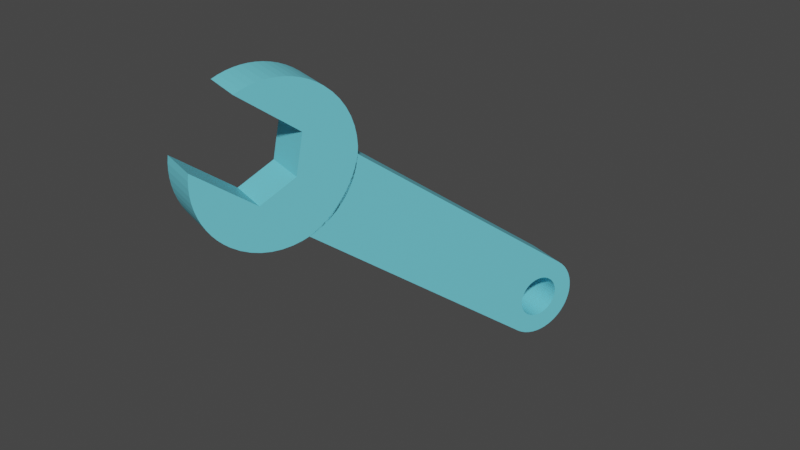 # Source: wrench.blend  (saved by Blender 2.93.20; exported with 4.5.12 LTS)
import bpy
from mathutils import Matrix  # noqa: F401  (used for matrix-valued properties, if any)

bpy.ops.wm.read_factory_settings(use_empty=True)
scene = bpy.context.scene
scene.name = 'Scene'

# ---- collections
col_collection = bpy.data.collections.new('Collection'); scene.collection.children.link(col_collection)

# ---- materials (node trees are filled in below, after node groups)
mat_svgmat = bpy.data.materials.new('SVGMat')
mat_svgmat.use_transparent_shadow = False
mat_svgmat.diffuse_color = (0.3844, 0.3844, 0.3844, 1.0)
mat_svgmat.roughness = 0.1239
mat_svgmat.metallic = 1.0
mat_material = bpy.data.materials.new('Material')
mat_material.use_transparent_shadow = False

# ---- material node trees
mat_svgmat.use_nodes = True; mat_svgmat.node_tree.nodes.clear()
_N = mat_svgmat.node_tree.nodes; _L = mat_svgmat.node_tree.links
n0 = _N.new('ShaderNodeBsdfPrincipled'); n0.name = 'Principled BSDF'; n0.location = (10, 300)
n0.distribution = 'GGX'
n0.subsurface_method = 'BURLEY'
n0.inputs[0].default_value = (0.1638, 0.6681, 0.8, 1.0)
n0.inputs[3].default_value = 1.45
n0.inputs[27].default_value = (0.0, 0.0, 0.0, 1.0)
n0.inputs[28].default_value = 1.0
n1 = _N.new('ShaderNodeOutputMaterial'); n1.name = 'Material Output'; n1.location = (300, 300)
_L.new(n0.outputs[0], n1.inputs[0])
n1.is_active_output = True
mat_material.use_nodes = True; mat_material.node_tree.nodes.clear()
_N = mat_material.node_tree.nodes; _L = mat_material.node_tree.links
n0 = _N.new('ShaderNodeBsdfPrincipled'); n0.name = 'Principled BSDF'; n0.location = (10, 300)
n0.distribution = 'GGX'
n0.subsurface_method = 'BURLEY'
n0.inputs[3].default_value = 1.45
n0.inputs[27].default_value = (0.0, 0.0, 0.0, 1.0)
n0.inputs[28].default_value = 1.0
n1 = _N.new('ShaderNodeOutputMaterial'); n1.name = 'Material Output'; n1.location = (300, 300)
_L.new(n0.outputs[0], n1.inputs[0])
n1.is_active_output = True

# ---- world
world_world = bpy.data.worlds.new('World'); scene.world = world_world
world_world.use_nodes = True; world_world.node_tree.nodes.clear()
_N = world_world.node_tree.nodes; _L = world_world.node_tree.links
n0 = _N.new('ShaderNodeOutputWorld'); n0.name = 'World Output'; n0.location = (300, 300)
n1 = _N.new('ShaderNodeBackground'); n1.name = 'Background'; n1.location = (10, 300)
n1.inputs[0].default_value = (0.05088, 0.05088, 0.05088, 1.0)
_L.new(n1.outputs[0], n0.inputs[0])
n0.is_active_output = True
world_world.color = (0.05088, 0.05088, 0.05088)
world_world.use_sun_shadow = False
world_world.sun_shadow_jitter_overblur = 0.0

# ---- meshes
me_curve_001 = bpy.data.meshes.new('Curve.001')
me_curve_001.from_pydata([(0.01795, 0.03591, 0.005), (0.01779, 0.03347, 0.005), (0.01731, 0.03113, 0.005), (0.01654, 0.02891, 0.005), (0.0155, 0.02683, 0.005), (0.01421, 0.02492, 0.005), (0.01269, 0.0232, 0.005), (0.01096, 0.02168, 0.005), (0.009053, 0.02039, 0.005), (0.006977, 0.01935, 0.005), (0.004758, 0.01858, 0.005), (0.002417, 0.0181, 0.005), (-2.348e-05, 0.01793, 0.005), (-0.002458, 0.0181, 0.005), (-0.004793, 0.01858, 0.005), (-0.007007, 0.01935, 0.005), (-0.00908, 0.02039, 0.005), (-0.01099, 0.02168, 0.005), (-0.01271, 0.0232, 0.005), (-0.01423, 0.02492, 0.005), (-0.01552, 0.02683, 0.005), (-0.01656, 0.02891, 0.005), (-0.01733, 0.03113, 0.005), (-0.01781, 0.03347, 0.005), (-0.01797, 0.03591, 0.005), (-0.01789, 0.03762, 0.005), (-0.01766, 0.03929, 0.005), (-0.01727, 0.04091, 0.005), (-0.01674, 0.04246, 0.005), (-0.01608, 0.04395, 0.005), (-0.01529, 0.04536, 0.005), (-0.01438, 0.04669, 0.005), (-0.01336, 0.04793, 0.005), (-0.01223, 0.04907, 0.005), (-0.01101, 0.05011, 0.005), (-0.009693, 0.05104, 0.005), (-0.008293, 0.05185, 0.005), (-0.008293, 0.05151, 0.005), (-0.008293, 0.05059, 0.005), (-0.008293, 0.04918, 0.005), (-0.008293, 0.04742, 0.005), (-0.008293, 0.04543, 0.005), (-0.008293, 0.04332, 0.005), (-0.008293, 0.0412, 0.005), (-0.008293, 0.03921, 0.005), (-0.008293, 0.03745, 0.005), (-0.008293, 0.03604, 0.005), (-0.008293, 0.03512, 0.005), (-0.008293, 0.03478, 0.005), (-2.348e-05, 0.03074, 0.005), (0.008274, 0.03478, 0.005), (0.008274, 0.05185, 0.005), (0.009674, 0.05104, 0.005), (0.01099, 0.05011, 0.005), (0.01222, 0.04907, 0.005), (0.01334, 0.04793, 0.005), (0.01436, 0.04669, 0.005), (0.01527, 0.04536, 0.005), (0.01606, 0.04395, 0.005), (0.01672, 0.04246, 0.005), (0.01725, 0.04091, 0.005), (0.01764, 0.03929, 0.005), (0.01787, 0.03762, 0.005), (0.01795, 0.03591, -0.005), (0.01779, 0.03347, -0.005), (0.01731, 0.03113, -0.005), (0.01654, 0.02891, -0.005), (0.0155, 0.02683, -0.005), (0.01421, 0.02492, -0.005), (0.01269, 0.0232, -0.005), (0.01096, 0.02168, -0.005), (0.009053, 0.02039, -0.005), (0.006977, 0.01935, -0.005), (0.004758, 0.01858, -0.005), (0.002417, 0.0181, -0.005), (-2.348e-05, 0.01793, -0.005), (-0.002458, 0.0181, -0.005), (-0.004793, 0.01858, -0.005), (-0.007007, 0.01935, -0.005), (-0.00908, 0.02039, -0.005), (-0.01099, 0.02168, -0.005), (-0.01271, 0.0232, -0.005), (-0.01423, 0.02492, -0.005), (-0.01552, 0.02683, -0.005), (-0.01656, 0.02891, -0.005), (-0.01733, 0.03113, -0.005), (-0.01781, 0.03347, -0.005), (-0.01797, 0.03591, -0.005), (-0.01789, 0.03762, -0.005), (-0.01766, 0.03929, -0.005), (-0.01727, 0.04091, -0.005), (-0.01674, 0.04246, -0.005), (-0.01608, 0.04395, -0.005), (-0.01529, 0.04536, -0.005), (-0.01438, 0.04669, -0.005), (-0.01336, 0.04793, -0.005), (-0.01223, 0.04907, -0.005), (-0.01101, 0.05011, -0.005), (-0.009693, 0.05104, -0.005), (-0.008293, 0.05185, -0.005), (-0.008293, 0.05151, -0.005), (-0.008293, 0.05059, -0.005), (-0.008293, 0.04918, -0.005), (-0.008293, 0.04742, -0.005), (-0.008293, 0.04543, -0.005), (-0.008293, 0.04332, -0.005), (-0.008293, 0.0412, -0.005), (-0.008293, 0.03921, -0.005), (-0.008293, 0.03745, -0.005), (-0.008293, 0.03604, -0.005), (-0.008293, 0.03512, -0.005), (-0.008293, 0.03478, -0.005), (-2.348e-05, 0.03074, -0.005), (0.008274, 0.03478, -0.005), (0.008274, 0.05185, -0.005), (0.009674, 0.05104, -0.005), (0.01099, 0.05011, -0.005), (0.01222, 0.04907, -0.005), (0.01334, 0.04793, -0.005), (0.01436, 0.04669, -0.005), (0.01527, 0.04536, -0.005), (0.01606, 0.04395, -0.005), (0.01672, 0.04246, -0.005), (0.01725, 0.04091, -0.005), (0.01764, 0.03929, -0.005), (0.01787, 0.03762, -0.005), (4.738e-06, 0.01854, 0.005), (-0.0008519, 0.01855, 0.005), (-0.0017, 0.0186, 0.005), (-0.002538, 0.01868, 0.005), (-0.003367, 0.01879, 0.005), (-0.004186, 0.01894, 0.005), (-0.004994, 0.01911, 0.005), (-0.005791, 0.01931, 0.005), (-0.006576, 0.01954, 0.005), (-0.00735, 0.0198, 0.005), (-0.00811, 0.02009, 0.005), (-0.008857, 0.0204, 0.005), (-0.009591, 0.02074, 0.005), (-0.009591, 0.0194, 0.005), (-0.009591, 0.01568, 0.005), (-0.009591, 0.01008, 0.005), (-0.009591, 0.003049, 0.005), (-0.009591, -0.004927, 0.005), (-0.009591, -0.01338, 0.005), (-0.009591, -0.02183, 0.005), (-0.009591, -0.0298, 0.005), (-0.009591, -0.03683, 0.005), (-0.009591, -0.04244, 0.005), (-0.009591, -0.04615, 0.005), (-0.009591, -0.04749, 0.005), (-0.009504, -0.04879, 0.005), (-0.009249, -0.05004, 0.005), (-0.008838, -0.05123, 0.005), (-0.008282, -0.05234, 0.005), (-0.007594, -0.05336, 0.005), (-0.006783, -0.05428, 0.005), (-0.005862, -0.05509, 0.005), (-0.004841, -0.05578, 0.005), (-0.003733, -0.05633, 0.005), (-0.002548, -0.05674, 0.005), (-0.001299, -0.057, 0.005), (4.742e-06, -0.05708, 0.005), (0.001308, -0.057, 0.005), (0.002558, -0.05674, 0.005), (0.003742, -0.05633, 0.005), (0.004851, -0.05578, 0.005), (0.005871, -0.05509, 0.005), (0.006792, -0.05428, 0.005), (0.007603, -0.05336, 0.005), (0.008292, -0.05234, 0.005), (0.008847, -0.05123, 0.005), (0.009258, -0.05004, 0.005), (0.009513, -0.04879, 0.005), (0.0096, -0.04749, 0.005), (0.0096, -0.04615, 0.005), (0.0096, -0.04244, 0.005), (0.0096, -0.03683, 0.005), (0.0096, -0.0298, 0.005), (0.0096, -0.02183, 0.005), (0.0096, -0.01338, 0.005), (0.0096, -0.004927, 0.005), (0.0096, 0.003049, 0.005), (0.0096, 0.01008, 0.005), (0.0096, 0.01568, 0.005), (0.0096, 0.0194, 0.005), (0.0096, 0.02074, 0.005), (0.008867, 0.0204, 0.005), (0.008119, 0.02009, 0.005), (0.007359, 0.0198, 0.005), (0.006586, 0.01954, 0.005), (0.005801, 0.01931, 0.005), (0.005004, 0.01911, 0.005), (0.004196, 0.01894, 0.005), (0.003377, 0.01879, 0.005), (0.002548, 0.01868, 0.005), (0.001709, 0.0186, 0.005), (0.0008613, 0.01855, 0.005), (4.742e-06, -0.05248, 0.005), (-0.0006746, -0.05244, 0.005), (-0.001326, -0.05231, 0.005), (-0.001943, -0.05209, 0.005), (-0.00252, -0.0518, 0.005), (-0.003051, -0.05145, 0.005), (-0.00353, -0.05102, 0.005), (-0.003952, -0.05055, 0.005), (-0.00431, -0.05001, 0.005), (-0.004599, -0.04944, 0.005), (-0.004813, -0.04882, 0.005), (-0.004945, -0.04817, 0.005), (-0.004991, -0.04749, 0.005), (-0.004945, -0.04681, 0.005), (-0.004813, -0.04616, 0.005), (-0.004599, -0.04554, 0.005), (-0.00431, -0.04497, 0.005), (-0.003952, -0.04444, 0.005), (-0.00353, -0.04396, 0.005), (-0.003051, -0.04353, 0.005), (-0.00252, -0.04318, 0.005), (-0.001943, -0.04289, 0.005), (-0.001326, -0.04267, 0.005), (-0.0006746, -0.04254, 0.005), (4.742e-06, -0.0425, 0.005), (0.000684, -0.04254, 0.005), (0.001335, -0.04267, 0.005), (0.001952, -0.04289, 0.005), (0.002529, -0.04318, 0.005), (0.00306, -0.04353, 0.005), (0.00354, -0.04396, 0.005), (0.003961, -0.04444, 0.005), (0.00432, -0.04497, 0.005), (0.004609, -0.04554, 0.005), (0.004822, -0.04616, 0.005), (0.004955, -0.04681, 0.005), (0.005, -0.04749, 0.005), (0.004948, -0.04817, 0.005), (0.00481, -0.04882, 0.005), (0.004593, -0.04944, 0.005), (0.004301, -0.05001, 0.005), (0.003941, -0.05055, 0.005), (0.003518, -0.05102, 0.005), (0.00304, -0.05145, 0.005), (0.00251, -0.0518, 0.005), (0.001936, -0.05209, 0.005), (0.001323, -0.05231, 0.005), (0.0006776, -0.05244, 0.005), (4.738e-06, 0.01854, -0.005), (-0.0008519, 0.01855, -0.005), (-0.0017, 0.0186, -0.005), (-0.002538, 0.01868, -0.005), (-0.003367, 0.01879, -0.005), (-0.004186, 0.01894, -0.005), (-0.004994, 0.01911, -0.005), (-0.005791, 0.01931, -0.005), (-0.006576, 0.01954, -0.005), (-0.00735, 0.0198, -0.005), (-0.00811, 0.02009, -0.005), (-0.008857, 0.0204, -0.005), (-0.009591, 0.02074, -0.005), (-0.009591, 0.0194, -0.005), (-0.009591, 0.01568, -0.005), (-0.009591, 0.01008, -0.005), (-0.009591, 0.003049, -0.005), (-0.009591, -0.004927, -0.005), (-0.009591, -0.01338, -0.005), (-0.009591, -0.02183, -0.005), (-0.009591, -0.0298, -0.005), (-0.009591, -0.03683, -0.005), (-0.009591, -0.04244, -0.005), (-0.009591, -0.04615, -0.005), (-0.009591, -0.04749, -0.005), (-0.009504, -0.04879, -0.005), (-0.009249, -0.05004, -0.005), (-0.008838, -0.05123, -0.005), (-0.008282, -0.05234, -0.005), (-0.007594, -0.05336, -0.005), (-0.006783, -0.05428, -0.005), (-0.005862, -0.05509, -0.005), (-0.004841, -0.05578, -0.005), (-0.003733, -0.05633, -0.005), (-0.002548, -0.05674, -0.005), (-0.001299, -0.057, -0.005), (4.742e-06, -0.05708, -0.005), (0.001308, -0.057, -0.005), (0.002558, -0.05674, -0.005), (0.003742, -0.05633, -0.005), (0.004851, -0.05578, -0.005), (0.005871, -0.05509, -0.005), (0.006792, -0.05428, -0.005), (0.007603, -0.05336, -0.005), (0.008292, -0.05234, -0.005), (0.008847, -0.05123, -0.005), (0.009258, -0.05004, -0.005), (0.009513, -0.04879, -0.005), (0.0096, -0.04749, -0.005), (0.0096, -0.04615, -0.005), (0.0096, -0.04244, -0.005), (0.0096, -0.03683, -0.005), (0.0096, -0.0298, -0.005), (0.0096, -0.02183, -0.005), (0.0096, -0.01338, -0.005), (0.0096, -0.004927, -0.005), (0.0096, 0.003049, -0.005), (0.0096, 0.01008, -0.005), (0.0096, 0.01568, -0.005), (0.0096, 0.0194, -0.005), (0.0096, 0.02074, -0.005), (0.008867, 0.0204, -0.005), (0.008119, 0.02009, -0.005), (0.007359, 0.0198, -0.005), (0.006586, 0.01954, -0.005), (0.005801, 0.01931, -0.005), (0.005004, 0.01911, -0.005), (0.004196, 0.01894, -0.005), (0.003377, 0.01879, -0.005), (0.002548, 0.01868, -0.005), (0.001709, 0.0186, -0.005), (0.0008613, 0.01855, -0.005), (4.742e-06, -0.05248, -0.005), (-0.0006746, -0.05244, -0.005), (-0.001326, -0.05231, -0.005), (-0.001943, -0.05209, -0.005), (-0.00252, -0.0518, -0.005), (-0.003051, -0.05145, -0.005), (-0.00353, -0.05102, -0.005), (-0.003952, -0.05055, -0.005), (-0.00431, -0.05001, -0.005), (-0.004599, -0.04944, -0.005), (-0.004813, -0.04882, -0.005), (-0.004945, -0.04817, -0.005), (-0.004991, -0.04749, -0.005), (-0.004945, -0.04681, -0.005), (-0.004813, -0.04616, -0.005), (-0.004599, -0.04554, -0.005), (-0.00431, -0.04497, -0.005), (-0.003952, -0.04444, -0.005), (-0.00353, -0.04396, -0.005), (-0.003051, -0.04353, -0.005), (-0.00252, -0.04318, -0.005), (-0.001943, -0.04289, -0.005), (-0.001326, -0.04267, -0.005), (-0.0006746, -0.04254, -0.005), (4.742e-06, -0.0425, -0.005), (0.000684, -0.04254, -0.005), (0.001335, -0.04267, -0.005), (0.001952, -0.04289, -0.005), (0.002529, -0.04318, -0.005), (0.00306, -0.04353, -0.005), (0.00354, -0.04396, -0.005), (0.003961, -0.04444, -0.005), (0.00432, -0.04497, -0.005), (0.004609, -0.04554, -0.005), (0.004822, -0.04616, -0.005), (0.004955, -0.04681, -0.005), (0.005, -0.04749, -0.005), (0.004948, -0.04817, -0.005), (0.00481, -0.04882, -0.005), (0.004593, -0.04944, -0.005), (0.004301, -0.05001, -0.005), (0.003941, -0.05055, -0.005), (0.003518, -0.05102, -0.005), (0.00304, -0.05145, -0.005), (0.00251, -0.0518, -0.005), (0.001936, -0.05209, -0.005), (0.001323, -0.05231, -0.005), (0.0006776, -0.05244, -0.005)], [], [(35, 37, 36), (50, 52, 51), (35, 38, 37), (34, 38, 35), (50, 53, 52), (34, 39, 38), (33, 39, 34), (50, 54, 53), (33, 40, 39), (50, 55, 54), (32, 40, 33), (50, 56, 55), (31, 40, 32), (31, 41, 40), (50, 57, 56), (30, 41, 31), (30, 42, 41), (50, 58, 57), (29, 42, 30), (50, 59, 58), (28, 42, 29), (28, 43, 42), (50, 60, 59), (27, 43, 28), (27, 44, 43), (50, 61, 60), (26, 44, 27), (50, 62, 61), (25, 44, 26), (25, 45, 44), (50, 0, 62), (24, 45, 25), (24, 46, 45), (24, 47, 46), (23, 47, 24), (50, 1, 0), (23, 48, 47), (23, 49, 48), (49, 1, 50), (22, 49, 23), (49, 2, 1), (21, 49, 22), (49, 3, 2), (21, 3, 49), (20, 3, 21), (20, 4, 3), (19, 4, 20), (19, 5, 4), (18, 5, 19), (18, 6, 5), (17, 6, 18), (17, 7, 6), (16, 7, 17), (16, 8, 7), (15, 8, 16), (15, 9, 8), (14, 9, 15), (14, 10, 9), (13, 10, 14), (13, 11, 10), (12, 11, 13), (98, 99, 100), (113, 114, 115), (98, 100, 101), (97, 98, 101), (113, 115, 116), (97, 101, 102), (96, 97, 102), (113, 116, 117), (96, 102, 103), (113, 117, 118), (95, 96, 103), (113, 118, 119), (94, 95, 103), (94, 103, 104), (113, 119, 120), (93, 94, 104), (93, 104, 105), (113, 120, 121), (92, 93, 105), (113, 121, 122), (91, 92, 105), (91, 105, 106), (113, 122, 123), (90, 91, 106), (90, 106, 107), (113, 123, 124), (89, 90, 107), (113, 124, 125), (88, 89, 107), (88, 107, 108), (113, 125, 63), (87, 88, 108), (87, 108, 109), (87, 109, 110), (86, 87, 110), (113, 63, 64), (86, 110, 111), (86, 111, 112), (112, 113, 64), (85, 86, 112), (112, 64, 65), (84, 85, 112), (112, 65, 66), (84, 112, 66), (83, 84, 66), (83, 66, 67), (82, 83, 67), (82, 67, 68), (81, 82, 68), (81, 68, 69), (80, 81, 69), (80, 69, 70), (79, 80, 70), (79, 70, 71), (78, 79, 71), (78, 71, 72), (77, 78, 72), (77, 72, 73), (76, 77, 73), (76, 73, 74), (75, 76, 74), (35, 36, 99, 98), (36, 37, 100, 99), (50, 51, 114, 113), (51, 52, 115, 114), (37, 38, 101, 100), (34, 35, 98, 97), (52, 53, 116, 115), (38, 39, 102, 101), (33, 34, 97, 96), (53, 54, 117, 116), (39, 40, 103, 102), (54, 55, 118, 117), (32, 33, 96, 95), (55, 56, 119, 118), (31, 32, 95, 94), (40, 41, 104, 103), (56, 57, 120, 119), (30, 31, 94, 93), (41, 42, 105, 104), (57, 58, 121, 120), (29, 30, 93, 92), (58, 59, 122, 121), (28, 29, 92, 91), (42, 43, 106, 105), (59, 60, 123, 122), (27, 28, 91, 90), (43, 44, 107, 106), (60, 61, 124, 123), (26, 27, 90, 89), (61, 62, 125, 124), (25, 26, 89, 88), (44, 45, 108, 107), (62, 0, 63, 125), (24, 25, 88, 87), (45, 46, 109, 108), (46, 47, 110, 109), (23, 24, 87, 86), (0, 1, 64, 63), (47, 48, 111, 110), (48, 49, 112, 111), (49, 50, 113, 112), (22, 23, 86, 85), (1, 2, 65, 64), (21, 22, 85, 84), (2, 3, 66, 65), (20, 21, 84, 83), (3, 4, 67, 66), (19, 20, 83, 82), (4, 5, 68, 67), (18, 19, 82, 81), (5, 6, 69, 68), (17, 18, 81, 80), (6, 7, 70, 69), (16, 17, 80, 79), (7, 8, 71, 70), (15, 16, 79, 78), (8, 9, 72, 71), (14, 15, 78, 77), (9, 10, 73, 72), (13, 14, 77, 76), (10, 11, 74, 73), (12, 13, 76, 75), (11, 12, 75, 74), (139, 137, 138), (187, 185, 186), (188, 185, 187), (139, 136, 137), (189, 185, 188), (139, 135, 136), (190, 185, 189), (139, 134, 135), (191, 185, 190), (139, 133, 134), (140, 133, 139), (191, 184, 185), (192, 184, 191), (140, 132, 133), (193, 184, 192), (140, 131, 132), (194, 184, 193), (140, 130, 131), (195, 184, 194), (140, 129, 130), (196, 184, 195), (140, 128, 129), (197, 184, 196), (140, 127, 128), (126, 184, 197), (140, 126, 127), (140, 184, 126), (141, 184, 140), (141, 183, 184), (142, 183, 141), (142, 182, 183), (143, 182, 142), (143, 181, 182), (144, 181, 143), (144, 180, 181), (145, 180, 144), (145, 179, 180), (146, 179, 145), (146, 178, 179), (147, 178, 146), (147, 177, 178), (148, 177, 147), (148, 176, 177), (149, 219, 148), (219, 220, 148), (220, 221, 148), (221, 222, 148), (222, 176, 148), (222, 223, 176), (223, 224, 176), (224, 225, 176), (225, 175, 176), (149, 218, 219), (226, 175, 225), (149, 217, 218), (227, 175, 226), (149, 216, 217), (228, 175, 227), (149, 215, 216), (229, 175, 228), (149, 214, 215), (230, 175, 229), (149, 213, 214), (231, 175, 230), (149, 212, 213), (232, 175, 231), (150, 212, 149), (232, 174, 175), (150, 211, 212), (233, 174, 232), (150, 210, 211), (234, 174, 233), (151, 210, 150), (151, 209, 210), (235, 174, 234), (235, 173, 174), (151, 208, 209), (236, 173, 235), (152, 208, 151), (236, 172, 173), (152, 207, 208), (237, 172, 236), (152, 206, 207), (238, 172, 237), (152, 205, 206), (239, 172, 238), (153, 205, 152), (239, 171, 172), (153, 204, 205), (240, 171, 239), (153, 203, 204), (241, 171, 240), (154, 203, 153), (241, 170, 171), (154, 202, 203), (242, 170, 241), (154, 201, 202), (243, 170, 242), (154, 200, 201), (244, 170, 243), (154, 199, 200), (245, 170, 244), (155, 199, 154), (245, 169, 170), (155, 198, 199), (198, 169, 245), (155, 169, 198), (156, 169, 155), (156, 168, 169), (157, 168, 156), (157, 167, 168), (158, 167, 157), (158, 166, 167), (159, 166, 158), (159, 165, 166), (160, 165, 159), (160, 164, 165), (161, 164, 160), (161, 163, 164), (162, 163, 161), (259, 258, 257), (307, 306, 305), (308, 307, 305), (259, 257, 256), (309, 308, 305), (259, 256, 255), (310, 309, 305), (259, 255, 254), (311, 310, 305), (259, 254, 253), (260, 259, 253), (311, 305, 304), (312, 311, 304), (260, 253, 252), (313, 312, 304), (260, 252, 251), (314, 313, 304), (260, 251, 250), (315, 314, 304), (260, 250, 249), (316, 315, 304), (260, 249, 248), (317, 316, 304), (260, 248, 247), (246, 317, 304), (260, 247, 246), (260, 246, 304), (261, 260, 304), (261, 304, 303), (262, 261, 303), (262, 303, 302), (263, 262, 302), (263, 302, 301), (264, 263, 301), (264, 301, 300), (265, 264, 300), (265, 300, 299), (266, 265, 299), (266, 299, 298), (267, 266, 298), (267, 298, 297), (268, 267, 297), (268, 297, 296), (269, 268, 339), (339, 268, 340), (340, 268, 341), (341, 268, 342), (342, 268, 296), (342, 296, 343), (343, 296, 344), (344, 296, 345), (345, 296, 295), (269, 339, 338), (346, 345, 295), (269, 338, 337), (347, 346, 295), (269, 337, 336), (348, 347, 295), (269, 336, 335), (349, 348, 295), (269, 335, 334), (350, 349, 295), (269, 334, 333), (351, 350, 295), (269, 333, 332), (352, 351, 295), (270, 269, 332), (352, 295, 294), (270, 332, 331), (353, 352, 294), (270, 331, 330), (354, 353, 294), (271, 270, 330), (271, 330, 329), (355, 354, 294), (355, 294, 293), (271, 329, 328), (356, 355, 293), (272, 271, 328), (356, 293, 292), (272, 328, 327), (357, 356, 292), (272, 327, 326), (358, 357, 292), (272, 326, 325), (359, 358, 292), (273, 272, 325), (359, 292, 291), (273, 325, 324), (360, 359, 291), (273, 324, 323), (361, 360, 291), (274, 273, 323), (361, 291, 290), (274, 323, 322), (362, 361, 290), (274, 322, 321), (363, 362, 290), (274, 321, 320), (364, 363, 290), (274, 320, 319), (365, 364, 290), (275, 274, 319), (365, 290, 289), (275, 319, 318), (318, 365, 289), (275, 318, 289), (276, 275, 289), (276, 289, 288), (277, 276, 288), (277, 288, 287), (278, 277, 287), (278, 287, 286), (279, 278, 286), (279, 286, 285), (280, 279, 285), (280, 285, 284), (281, 280, 284), (281, 284, 283), (282, 281, 283), (139, 138, 258, 259), (138, 137, 257, 258), (187, 186, 306, 307), (186, 185, 305, 306), (188, 187, 307, 308), (137, 136, 256, 257), (189, 188, 308, 309), (136, 135, 255, 256), (190, 189, 309, 310), (135, 134, 254, 255), (191, 190, 310, 311), (134, 133, 253, 254), (140, 139, 259, 260), (185, 184, 304, 305), (192, 191, 311, 312), (133, 132, 252, 253), (193, 192, 312, 313), (132, 131, 251, 252), (194, 193, 313, 314), (131, 130, 250, 251), (195, 194, 314, 315), (130, 129, 249, 250), (196, 195, 315, 316), (129, 128, 248, 249), (197, 196, 316, 317), (128, 127, 247, 248), (126, 197, 317, 246), (127, 126, 246, 247), (141, 140, 260, 261), (184, 183, 303, 304), (142, 141, 261, 262), (183, 182, 302, 303), (143, 142, 262, 263), (182, 181, 301, 302), (144, 143, 263, 264), (181, 180, 300, 301), (145, 144, 264, 265), (180, 179, 299, 300), (146, 145, 265, 266), (179, 178, 298, 299), (147, 146, 266, 267), (178, 177, 297, 298), (148, 147, 267, 268), (177, 176, 296, 297), (149, 148, 268, 269), (220, 219, 339, 340), (221, 220, 340, 341), (222, 221, 341, 342), (223, 222, 342, 343), (224, 223, 343, 344), (225, 224, 344, 345), (176, 175, 295, 296), (219, 218, 338, 339), (226, 225, 345, 346), (218, 217, 337, 338), (227, 226, 346, 347), (217, 216, 336, 337), (228, 227, 347, 348), (216, 215, 335, 336), (229, 228, 348, 349), (215, 214, 334, 335), (230, 229, 349, 350), (214, 213, 333, 334), (231, 230, 350, 351), (213, 212, 332, 333), (232, 231, 351, 352), (150, 149, 269, 270), (175, 174, 294, 295), (212, 211, 331, 332), (233, 232, 352, 353), (211, 210, 330, 331), (234, 233, 353, 354), (151, 150, 270, 271), (210, 209, 329, 330), (235, 234, 354, 355), (174, 173, 293, 294), (209, 208, 328, 329), (236, 235, 355, 356), (152, 151, 271, 272), (173, 172, 292, 293), (208, 207, 327, 328), (237, 236, 356, 357), (207, 206, 326, 327), (238, 237, 357, 358), (206, 205, 325, 326), (239, 238, 358, 359), (153, 152, 272, 273), (172, 171, 291, 292), (205, 204, 324, 325), (240, 239, 359, 360), (204, 203, 323, 324), (241, 240, 360, 361), (154, 153, 273, 274), (171, 170, 290, 291), (203, 202, 322, 323), (242, 241, 361, 362), (202, 201, 321, 322), (243, 242, 362, 363), (201, 200, 320, 321), (244, 243, 363, 364), (200, 199, 319, 320), (245, 244, 364, 365), (155, 154, 274, 275), (170, 169, 289, 290), (199, 198, 318, 319), (198, 245, 365, 318), (156, 155, 275, 276), (169, 168, 288, 289), (157, 156, 276, 277), (168, 167, 287, 288), (158, 157, 277, 278), (167, 166, 286, 287), (159, 158, 278, 279), (166, 165, 285, 286), (160, 159, 279, 280), (165, 164, 284, 285), (161, 160, 280, 281), (164, 163, 283, 284), (162, 161, 281, 282), (163, 162, 282, 283)])
_uv = me_curve_001.uv_layers.new(name='UVMap')
_uv.uv.foreach_set('vector', [0.5645, 0.0, 0.5968, 0.0, 0.5806, 0.0, 0.8065, 0.0, 0.8387, 0.0, 0.8226, 0.0, 0.5645, 0.0, 0.6129, 0.0, 0.5968, 0.0, 0.5484, 0.0, 0.6129, 0.0, 0.5645, 0.0, 0.8065, 0.0, 0.8548, 0.0, 0.8387, 0.0, 0.5484, 0.0, 0.629, 0.0, 0.6129, 0.0, 0.5323, 0.0, 0.629, 0.0, 0.5484, 0.0, 0.8065, 0.0, 0.871, 0.0, 0.8548, 0.0, 0.5323, 0.0, 0.6452, 0.0, 0.629, 0.0, 0.8065, 0.0, 0.8871, 0.0, 0.871, 0.0, 0.5161, 0.0, 0.6452, 0.0, 0.5323, 0.0, 0.8065, 0.0, 0.9032, 0.0, 0.8871, 0.0, 0.5, 0.0, 0.6452, 0.0, 0.5161, 0.0, 0.5, 0.0, 0.6613, 0.0, 0.6452, 0.0, 0.8065, 0.0, 0.9194, 0.0, 0.9032, 0.0, 0.4839, 0.0, 0.6613, 0.0, 0.5, 0.0, 0.4839, 0.0, 0.6774, 0.0, 0.6613, 0.0, 0.8065, 0.0, 0.9355, 0.0, 0.9194, 0.0, 0.4677, 0.0, 0.6774, 0.0, 0.4839, 0.0, 0.8065, 0.0, 0.9516, 0.0, 0.9355, 0.0, 0.4516, 0.0, 0.6774, 0.0, 0.4677, 0.0, 0.4516, 0.0, 0.6935, 0.0, 0.6774, 0.0, 0.8065, 0.0, 0.9677, 0.0, 0.9516, 0.0, 0.4355, 0.0, 0.6935, 0.0, 0.4516, 0.0, 0.4355, 0.0, 0.7097, 0.0, 0.6935, 0.0, 0.8065, 0.0, 0.9839, 0.0, 0.9677, 0.0, 0.4194, 0.0, 0.7097, 0.0, 0.4355, 0.0, 0.8065, 0.0, 1.0, 0.0, 0.9839, 0.0, 0.4032, 0.0, 0.7097, 0.0, 0.4194, 0.0, 0.4032, 0.0, 0.7258, 0.0, 0.7097, 0.0, 0.8065, 0.0, 0.0, 0.0, 1.0, 0.0, 0.3871, 0.0, 0.7258, 0.0, 0.4032, 0.0, 0.3871, 0.0, 0.7419, 0.0, 0.7258, 0.0, 0.3871, 0.0, 0.7581, 0.0, 0.7419, 0.0, 0.371, 0.0, 0.7581, 0.0, 0.3871, 0.0, 0.8065, 0.0, 0.01613, 0.0, 0.0, 0.0, 0.371, 0.0, 0.7742, 0.0, 0.7581, 0.0, 0.371, 0.0, 0.7903, 0.0, 0.7742, 0.0, 0.7903, 0.0, 0.01613, 0.0, 0.8065, 0.0, 0.3548, 0.0, 0.7903, 0.0, 0.371, 0.0, 0.7903, 0.0, 0.03226, 0.0, 0.01613, 0.0, 0.3387, 0.0, 0.7903, 0.0, 0.3548, 0.0, 0.7903, 0.0, 0.04839, 0.0, 0.03226, 0.0, 0.3387, 0.0, 0.04839, 0.0, 0.7903, 0.0, 0.3226, 0.0, 0.04839, 0.0, 0.3387, 0.0, 0.3226, 0.0, 0.06452, 0.0, 0.04839, 0.0, 0.3065, 0.0, 0.06452, 0.0, 0.3226, 0.0, 0.3065, 0.0, 0.08065, 0.0, 0.06452, 0.0, 0.2903, 0.0, 0.08065, 0.0, 0.3065, 0.0, 0.2903, 0.0, 0.09677, 0.0, 0.08065, 0.0, 0.2742, 0.0, 0.09677, 0.0, 0.2903, 0.0, 0.2742, 0.0, 0.1129, 0.0, 0.09677, 0.0, 0.2581, 0.0, 0.1129, 0.0, 0.2742, 0.0, 0.2581, 0.0, 0.129, 0.0, 0.1129, 0.0, 0.2419, 0.0, 0.129, 0.0, 0.2581, 0.0, 0.2419, 0.0, 0.1452, 0.0, 0.129, 0.0, 0.2258, 0.0, 0.1452, 0.0, 0.2419, 0.0, 0.2258, 0.0, 0.1613, 0.0, 0.1452, 0.0, 0.2097, 0.0, 0.1613, 0.0, 0.2258, 0.0, 0.2097, 0.0, 0.1774, 0.0, 0.1613, 0.0, 0.1935, 0.0, 0.1774, 0.0, 0.2097, 0.0, 0.5645, 0.0, 0.5806, 0.0, 0.5968, 0.0, 0.8065, 0.0, 0.8226, 0.0, 0.8387, 0.0, 0.5645, 0.0, 0.5968, 0.0, 0.6129, 0.0, 0.5484, 0.0, 0.5645, 0.0, 0.6129, 0.0, 0.8065, 0.0, 0.8387, 0.0, 0.8548, 0.0, 0.5484, 0.0, 0.6129, 0.0, 0.629, 0.0, 0.5323, 0.0, 0.5484, 0.0, 0.629, 0.0, 0.8065, 0.0, 0.8548, 0.0, 0.871, 0.0, 0.5323, 0.0, 0.629, 0.0, 0.6452, 0.0, 0.8065, 0.0, 0.871, 0.0, 0.8871, 0.0, 0.5161, 0.0, 0.5323, 0.0, 0.6452, 0.0, 0.8065, 0.0, 0.8871, 0.0, 0.9032, 0.0, 0.5, 0.0, 0.5161, 0.0, 0.6452, 0.0, 0.5, 0.0, 0.6452, 0.0, 0.6613, 0.0, 0.8065, 0.0, 0.9032, 0.0, 0.9194, 0.0, 0.4839, 0.0, 0.5, 0.0, 0.6613, 0.0, 0.4839, 0.0, 0.6613, 0.0, 0.6774, 0.0, 0.8065, 0.0, 0.9194, 0.0, 0.9355, 0.0, 0.4677, 0.0, 0.4839, 0.0, 0.6774, 0.0, 0.8065, 0.0, 0.9355, 0.0, 0.9516, 0.0, 0.4516, 0.0, 0.4677, 0.0, 0.6774, 0.0, 0.4516, 0.0, 0.6774, 0.0, 0.6935, 0.0, 0.8065, 0.0, 0.9516, 0.0, 0.9677, 0.0, 0.4355, 0.0, 0.4516, 0.0, 0.6935, 0.0, 0.4355, 0.0, 0.6935, 0.0, 0.7097, 0.0, 0.8065, 0.0, 0.9677, 0.0, 0.9839, 0.0, 0.4194, 0.0, 0.4355, 0.0, 0.7097, 0.0, 0.8065, 0.0, 0.9839, 0.0, 1.0, 0.0, 0.4032, 0.0, 0.4194, 0.0, 0.7097, 0.0, 0.4032, 0.0, 0.7097, 0.0, 0.7258, 0.0, 0.8065, 0.0, 1.0, 0.0, 0.0, 0.0, 0.3871, 0.0, 0.4032, 0.0, 0.7258, 0.0, 0.3871, 0.0, 0.7258, 0.0, 0.7419, 0.0, 0.3871, 0.0, 0.7419, 0.0, 0.7581, 0.0, 0.371, 0.0, 0.3871, 0.0, 0.7581, 0.0, 0.8065, 0.0, 0.0, 0.0, 0.01613, 0.0, 0.371, 0.0, 0.7581, 0.0, 0.7742, 0.0, 0.371, 0.0, 0.7742, 0.0, 0.7903, 0.0, 0.7903, 0.0, 0.8065, 0.0, 0.01613, 0.0, 0.3548, 0.0, 0.371, 0.0, 0.7903, 0.0, 0.7903, 0.0, 0.01613, 0.0, 0.03226, 0.0, 0.3387, 0.0, 0.3548, 0.0, 0.7903, 0.0, 0.7903, 0.0, 0.03226, 0.0, 0.04839, 0.0, 0.3387, 0.0, 0.7903, 0.0, 0.04839, 0.0, 0.3226, 0.0, 0.3387, 0.0, 0.04839, 0.0, 0.3226, 0.0, 0.04839, 0.0, 0.06452, 0.0, 0.3065, 0.0, 0.3226, 0.0, 0.06452, 0.0, 0.3065, 0.0, 0.06452, 0.0, 0.08065, 0.0, 0.2903, 0.0, 0.3065, 0.0, 0.08065, 0.0, 0.2903, 0.0, 0.08065, 0.0, 0.09677, 0.0, 0.2742, 0.0, 0.2903, 0.0, 0.09677, 0.0, 0.2742, 0.0, 0.09677, 0.0, 0.1129, 0.0, 0.2581, 0.0, 0.2742, 0.0, 0.1129, 0.0, 0.2581, 0.0, 0.1129, 0.0, 0.129, 0.0, 0.2419, 0.0, 0.2581, 0.0, 0.129, 0.0, 0.2419, 0.0, 0.129, 0.0, 0.1452, 0.0, 0.2258, 0.0, 0.2419, 0.0, 0.1452, 0.0, 0.2258, 0.0, 0.1452, 0.0, 0.1613, 0.0, 0.2097, 0.0, 0.2258, 0.0, 0.1613, 0.0, 0.2097, 0.0, 0.1613, 0.0, 0.1774, 0.0, 0.1935, 0.0, 0.2097, 0.0, 0.1774, 0.0, 0.5645, 0.0, 0.5806, 0.0, 0.5806, 0.0, 0.5645, 0.0, 0.5806, 0.0, 0.5968, 0.0, 0.5968, 0.0, 0.5806, 0.0, 0.8065, 0.0, 0.8226, 0.0, 0.8226, 0.0, 0.8065, 0.0, 0.8226, 0.0, 0.8387, 0.0, 0.8387, 0.0, 0.8226, 0.0, 0.5968, 0.0, 0.6129, 0.0, 0.6129, 0.0, 0.5968, 0.0, 0.5484, 0.0, 0.5645, 0.0, 0.5645, 0.0, 0.5484, 0.0, 0.8387, 0.0, 0.8548, 0.0, 0.8548, 0.0, 0.8387, 0.0, 0.6129, 0.0, 0.629, 0.0, 0.629, 0.0, 0.6129, 0.0, 0.5323, 0.0, 0.5484, 0.0, 0.5484, 0.0, 0.5323, 0.0, 0.8548, 0.0, 0.871, 0.0, 0.871, 0.0, 0.8548, 0.0, 0.629, 0.0, 0.6452, 0.0, 0.6452, 0.0, 0.629, 0.0, 0.871, 0.0, 0.8871, 0.0, 0.8871, 0.0, 0.871, 0.0, 0.5161, 0.0, 0.5323, 0.0, 0.5323, 0.0, 0.5161, 0.0, 0.8871, 0.0, 0.9032, 0.0, 0.9032, 0.0, 0.8871, 0.0, 0.5, 0.0, 0.5161, 0.0, 0.5161, 0.0, 0.5, 0.0, 0.6452, 0.0, 0.6613, 0.0, 0.6613, 0.0, 0.6452, 0.0, 0.9032, 0.0, 0.9194, 0.0, 0.9194, 0.0, 0.9032, 0.0, 0.4839, 0.0, 0.5, 0.0, 0.5, 0.0, 0.4839, 0.0, 0.6613, 0.0, 0.6774, 0.0, 0.6774, 0.0, 0.6613, 0.0, 0.9194, 0.0, 0.9355, 0.0, 0.9355, 0.0, 0.9194, 0.0, 0.4677, 0.0, 0.4839, 0.0, 0.4839, 0.0, 0.4677, 0.0, 0.9355, 0.0, 0.9516, 0.0, 0.9516, 0.0, 0.9355, 0.0, 0.4516, 0.0, 0.4677, 0.0, 0.4677, 0.0, 0.4516, 0.0, 0.6774, 0.0, 0.6935, 0.0, 0.6935, 0.0, 0.6774, 0.0, 0.9516, 0.0, 0.9677, 0.0, 0.9677, 0.0, 0.9516, 0.0, 0.4355, 0.0, 0.4516, 0.0, 0.4516, 0.0, 0.4355, 0.0, 0.6935, 0.0, 0.7097, 0.0, 0.7097, 0.0, 0.6935, 0.0, 0.9677, 0.0, 0.9839, 0.0, 0.9839, 0.0, 0.9677, 0.0, 0.4194, 0.0, 0.4355, 0.0, 0.4355, 0.0, 0.4194, 0.0, 0.9839, 0.0, 1.0, 0.0, 1.0, 0.0, 0.9839, 0.0, 0.4032, 0.0, 0.4194, 0.0, 0.4194, 0.0, 0.4032, 0.0, 0.7097, 0.0, 0.7258, 0.0, 0.7258, 0.0, 0.7097, 0.0, 1.0, 0.0, 0.0, 0.0, 0.0, 0.0, 1.0, 0.0, 0.3871, 0.0, 0.4032, 0.0, 0.4032, 0.0, 0.3871, 0.0, 0.7258, 0.0, 0.7419, 0.0, 0.7419, 0.0, 0.7258, 0.0, 0.7419, 0.0, 0.7581, 0.0, 0.7581, 0.0, 0.7419, 0.0, 0.371, 0.0, 0.3871, 0.0, 0.3871, 0.0, 0.371, 0.0, 0.0, 0.0, 0.01613, 0.0, 0.01613, 0.0, 0.0, 0.0, 0.7581, 0.0, 0.7742, 0.0, 0.7742, 0.0, 0.7581, 0.0, 0.7742, 0.0, 0.7903, 0.0, 0.7903, 0.0, 0.7742, 0.0, 0.7903, 0.0, 0.8065, 0.0, 0.8065, 0.0, 0.7903, 0.0, 0.3548, 0.0, 0.371, 0.0, 0.371, 0.0, 0.3548, 0.0, 0.01613, 0.0, 0.03226, 0.0, 0.03226, 0.0, 0.01613, 0.0, 0.3387, 0.0, 0.3548, 0.0, 0.3548, 0.0, 0.3387, 0.0, 0.03226, 0.0, 0.04839, 0.0, 0.04839, 0.0, 0.03226, 0.0, 0.3226, 0.0, 0.3387, 0.0, 0.3387, 0.0, 0.3226, 0.0, 0.04839, 0.0, 0.06452, 0.0, 0.06452, 0.0, 0.04839, 0.0, 0.3065, 0.0, 0.3226, 0.0, 0.3226, 0.0, 0.3065, 0.0, 0.06452, 0.0, 0.08065, 0.0, 0.08065, 0.0, 0.06452, 0.0, 0.2903, 0.0, 0.3065, 0.0, 0.3065, 0.0, 0.2903, 0.0, 0.08065, 0.0, 0.09677, 0.0, 0.09677, 0.0, 0.08065, 0.0, 0.2742, 0.0, 0.2903, 0.0, 0.2903, 0.0, 0.2742, 0.0, 0.09677, 0.0, 0.1129, 0.0, 0.1129, 0.0, 0.09677, 0.0, 0.2581, 0.0, 0.2742, 0.0, 0.2742, 0.0, 0.2581, 0.0, 0.1129, 0.0, 0.129, 0.0, 0.129, 0.0, 0.1129, 0.0, 0.2419, 0.0, 0.2581, 0.0, 0.2581, 0.0, 0.2419, 0.0, 0.129, 0.0, 0.1452, 0.0, 0.1452, 0.0, 0.129, 0.0, 0.2258, 0.0, 0.2419, 0.0, 0.2419, 0.0, 0.2258, 0.0, 0.1452, 0.0, 0.1613, 0.0, 0.1613, 0.0, 0.1452, 0.0, 0.2097, 0.0, 0.2258, 0.0, 0.2258, 0.0, 0.2097, 0.0, 0.1613, 0.0, 0.1774, 0.0, 0.1774, 0.0, 0.1613, 0.0, 0.1935, 0.0, 0.2097, 0.0, 0.2097, 0.0, 0.1935, 0.0, 0.1774, 0.0, 0.1935, 0.0, 0.1935, 0.0, 0.1774, 0.0, 0.1092, 0.0, 0.09244, 0.0, 0.1008, 0.0, 0.5126, 0.0, 0.4958, 0.0, 0.5042, 0.0, 0.521, 0.0, 0.4958, 0.0, 0.5126, 0.0, 0.1092, 0.0, 0.08403, 0.0, 0.09244, 0.0, 0.5294, 0.0, 0.4958, 0.0, 0.521, 0.0, 0.1092, 0.0, 0.07563, 0.0, 0.08403, 0.0, 0.5378, 0.0, 0.4958, 0.0, 0.5294, 0.0, 0.1092, 0.0, 0.06723, 0.0, 0.07563, 0.0, 0.5462, 0.0, 0.4958, 0.0, 0.5378, 0.0, 0.1092, 0.0, 0.05882, 0.0, 0.06723, 0.0, 0.1176, 0.0, 0.05882, 0.0, 0.1092, 0.0, 0.5462, 0.0, 0.4874, 0.0, 0.4958, 0.0, 0.5546, 0.0, 0.4874, 0.0, 0.5462, 0.0, 0.1176, 0.0, 0.05042, 0.0, 0.05882, 0.0, 0.563, 0.0, 0.4874, 0.0, 0.5546, 0.0, 0.1176, 0.0, 0.04202, 0.0, 0.05042, 0.0, 0.5714, 0.0, 0.4874, 0.0, 0.563, 0.0, 0.1176, 0.0, 0.03361, 0.0, 0.04202, 0.0, 0.5798, 0.0, 0.4874, 0.0, 0.5714, 0.0, 0.1176, 0.0, 0.02521, 0.0, 0.03361, 0.0, 0.5882, 0.0, 0.4874, 0.0, 0.5798, 0.0, 0.1176, 0.0, 0.01681, 0.0, 0.02521, 0.0, 0.5966, 0.0, 0.4874, 0.0, 0.5882, 0.0, 0.1176, 0.0, 0.008403, 0.0, 0.01681, 0.0, 0.0, 0.0, 0.4874, 0.0, 0.5966, 0.0, 0.1176, 0.0, 0.0, 0.0, 0.008403, 0.0, 0.1176, 0.0, 0.4874, 0.0, 0.0, 0.0, 0.1261, 0.0, 0.4874, 0.0, 0.1176, 0.0, 0.1261, 0.0, 0.479, 0.0, 0.4874, 0.0, 0.1345, 0.0, 0.479, 0.0, 0.1261, 0.0, 0.1345, 0.0, 0.4706, 0.0, 0.479, 0.0, 0.1429, 0.0, 0.4706, 0.0, 0.1345, 0.0, 0.1429, 0.0, 0.4622, 0.0, 0.4706, 0.0, 0.1513, 0.0, 0.4622, 0.0, 0.1429, 0.0, 0.1513, 0.0, 0.4538, 0.0, 0.4622, 0.0, 0.1597, 0.0, 0.4538, 0.0, 0.1513, 0.0, 0.1597, 0.0, 0.4454, 0.0, 0.4538, 0.0, 0.1681, 0.0, 0.4454, 0.0, 0.1597, 0.0, 0.1681, 0.0, 0.437, 0.0, 0.4454, 0.0, 0.1765, 0.0, 0.437, 0.0, 0.1681, 0.0, 0.1765, 0.0, 0.4286, 0.0, 0.437, 0.0, 0.1849, 0.0, 0.4286, 0.0, 0.1765, 0.0, 0.1849, 0.0, 0.4202, 0.0, 0.4286, 0.0, 0.1933, 0.0, 0.7815, 0.0, 0.1849, 0.0, 0.7815, 0.0, 0.7899, 0.0, 0.1849, 0.0, 0.7899, 0.0, 0.7983, 0.0, 0.1849, 0.0, 0.7983, 0.0, 0.8067, 0.0, 0.1849, 0.0, 0.8067, 0.0, 0.4202, 0.0, 0.1849, 0.0, 0.8067, 0.0, 0.8151, 0.0, 0.4202, 0.0, 0.8151, 0.0, 0.8235, 0.0, 0.4202, 0.0, 0.8235, 0.0, 0.8319, 0.0, 0.4202, 0.0, 0.8319, 0.0, 0.4118, 0.0, 0.4202, 0.0, 0.1933, 0.0, 0.7731, 0.0, 0.7815, 0.0, 0.8403, 0.0, 0.4118, 0.0, 0.8319, 0.0, 0.1933, 0.0, 0.7647, 0.0, 0.7731, 0.0, 0.8487, 0.0, 0.4118, 0.0, 0.8403, 0.0, 0.1933, 0.0, 0.7563, 0.0, 0.7647, 0.0, 0.8571, 0.0, 0.4118, 0.0, 0.8487, 0.0, 0.1933, 0.0, 0.7479, 0.0, 0.7563, 0.0, 0.8655, 0.0, 0.4118, 0.0, 0.8571, 0.0, 0.1933, 0.0, 0.7395, 0.0, 0.7479, 0.0, 0.8739, 0.0, 0.4118, 0.0, 0.8655, 0.0, 0.1933, 0.0, 0.7311, 0.0, 0.7395, 0.0, 0.8824, 0.0, 0.4118, 0.0, 0.8739, 0.0, 0.1933, 0.0, 0.7227, 0.0, 0.7311, 0.0, 0.8908, 0.0, 0.4118, 0.0, 0.8824, 0.0, 0.2017, 0.0, 0.7227, 0.0, 0.1933, 0.0, 0.8908, 0.0, 0.4034, 0.0, 0.4118, 0.0, 0.2017, 0.0, 0.7143, 0.0, 0.7227, 0.0, 0.8992, 0.0, 0.4034, 0.0, 0.8908, 0.0, 0.2017, 0.0, 0.7059, 0.0, 0.7143, 0.0, 0.9076, 0.0, 0.4034, 0.0, 0.8992, 0.0, 0.2101, 0.0, 0.7059, 0.0, 0.2017, 0.0, 0.2101, 0.0, 0.6975, 0.0, 0.7059, 0.0, 0.916, 0.0, 0.4034, 0.0, 0.9076, 0.0, 0.916, 0.0, 0.395, 0.0, 0.4034, 0.0, 0.2101, 0.0, 0.6891, 0.0, 0.6975, 0.0, 0.9244, 0.0, 0.395, 0.0, 0.916, 0.0, 0.2185, 0.0, 0.6891, 0.0, 0.2101, 0.0, 0.9244, 0.0, 0.3866, 0.0, 0.395, 0.0, 0.2185, 0.0, 0.6807, 0.0, 0.6891, 0.0, 0.9328, 0.0, 0.3866, 0.0, 0.9244, 0.0, 0.2185, 0.0, 0.6723, 0.0, 0.6807, 0.0, 0.9412, 0.0, 0.3866, 0.0, 0.9328, 0.0, 0.2185, 0.0, 0.6639, 0.0, 0.6723, 0.0, 0.9496, 0.0, 0.3866, 0.0, 0.9412, 0.0, 0.2269, 0.0, 0.6639, 0.0, 0.2185, 0.0, 0.9496, 0.0, 0.3782, 0.0, 0.3866, 0.0, 0.2269, 0.0, 0.6555, 0.0, 0.6639, 0.0, 0.958, 0.0, 0.3782, 0.0, 0.9496, 0.0, 0.2269, 0.0, 0.6471, 0.0, 0.6555, 0.0, 0.9664, 0.0, 0.3782, 0.0, 0.958, 0.0, 0.2353, 0.0, 0.6471, 0.0, 0.2269, 0.0, 0.9664, 0.0, 0.3697, 0.0, 0.3782, 0.0, 0.2353, 0.0, 0.6387, 0.0, 0.6471, 0.0, 0.9748, 0.0, 0.3697, 0.0, 0.9664, 0.0, 0.2353, 0.0, 0.6303, 0.0, 0.6387, 0.0, 0.9832, 0.0, 0.3697, 0.0, 0.9748, 0.0, 0.2353, 0.0, 0.6218, 0.0, 0.6303, 0.0, 0.9916, 0.0, 0.3697, 0.0, 0.9832, 0.0, 0.2353, 0.0, 0.6134, 0.0, 0.6218, 0.0, 1.0, 0.0, 0.3697, 0.0, 0.9916, 0.0, 0.2437, 0.0, 0.6134, 0.0, 0.2353, 0.0, 1.0, 0.0, 0.3613, 0.0, 0.3697, 0.0, 0.2437, 0.0, 0.605, 0.0, 0.6134, 0.0, 0.605, 0.0, 0.3613, 0.0, 1.0, 0.0, 0.2437, 0.0, 0.3613, 0.0, 0.605, 0.0, 0.2521, 0.0, 0.3613, 0.0, 0.2437, 0.0, 0.2521, 0.0, 0.3529, 0.0, 0.3613, 0.0, 0.2605, 0.0, 0.3529, 0.0, 0.2521, 0.0, 0.2605, 0.0, 0.3445, 0.0, 0.3529, 0.0, 0.2689, 0.0, 0.3445, 0.0, 0.2605, 0.0, 0.2689, 0.0, 0.3361, 0.0, 0.3445, 0.0, 0.2773, 0.0, 0.3361, 0.0, 0.2689, 0.0, 0.2773, 0.0, 0.3277, 0.0, 0.3361, 0.0, 0.2857, 0.0, 0.3277, 0.0, 0.2773, 0.0, 0.2857, 0.0, 0.3193, 0.0, 0.3277, 0.0, 0.2941, 0.0, 0.3193, 0.0, 0.2857, 0.0, 0.2941, 0.0, 0.3109, 0.0, 0.3193, 0.0, 0.3025, 0.0, 0.3109, 0.0, 0.2941, 0.0, 0.1092, 0.0, 0.1008, 0.0, 0.09244, 0.0, 0.5126, 0.0, 0.5042, 0.0, 0.4958, 0.0, 0.521, 0.0, 0.5126, 0.0, 0.4958, 0.0, 0.1092, 0.0, 0.09244, 0.0, 0.08403, 0.0, 0.5294, 0.0, 0.521, 0.0, 0.4958, 0.0, 0.1092, 0.0, 0.08403, 0.0, 0.07563, 0.0, 0.5378, 0.0, 0.5294, 0.0, 0.4958, 0.0, 0.1092, 0.0, 0.07563, 0.0, 0.06723, 0.0, 0.5462, 0.0, 0.5378, 0.0, 0.4958, 0.0, 0.1092, 0.0, 0.06723, 0.0, 0.05882, 0.0, 0.1176, 0.0, 0.1092, 0.0, 0.05882, 0.0, 0.5462, 0.0, 0.4958, 0.0, 0.4874, 0.0, 0.5546, 0.0, 0.5462, 0.0, 0.4874, 0.0, 0.1176, 0.0, 0.05882, 0.0, 0.05042, 0.0, 0.563, 0.0, 0.5546, 0.0, 0.4874, 0.0, 0.1176, 0.0, 0.05042, 0.0, 0.04202, 0.0, 0.5714, 0.0, 0.563, 0.0, 0.4874, 0.0, 0.1176, 0.0, 0.04202, 0.0, 0.03361, 0.0, 0.5798, 0.0, 0.5714, 0.0, 0.4874, 0.0, 0.1176, 0.0, 0.03361, 0.0, 0.02521, 0.0, 0.5882, 0.0, 0.5798, 0.0, 0.4874, 0.0, 0.1176, 0.0, 0.02521, 0.0, 0.01681, 0.0, 0.5966, 0.0, 0.5882, 0.0, 0.4874, 0.0, 0.1176, 0.0, 0.01681, 0.0, 0.008403, 0.0, 0.0, 0.0, 0.5966, 0.0, 0.4874, 0.0, 0.1176, 0.0, 0.008403, 0.0, 0.0, 0.0, 0.1176, 0.0, 0.0, 0.0, 0.4874, 0.0, 0.1261, 0.0, 0.1176, 0.0, 0.4874, 0.0, 0.1261, 0.0, 0.4874, 0.0, 0.479, 0.0, 0.1345, 0.0, 0.1261, 0.0, 0.479, 0.0, 0.1345, 0.0, 0.479, 0.0, 0.4706, 0.0, 0.1429, 0.0, 0.1345, 0.0, 0.4706, 0.0, 0.1429, 0.0, 0.4706, 0.0, 0.4622, 0.0, 0.1513, 0.0, 0.1429, 0.0, 0.4622, 0.0, 0.1513, 0.0, 0.4622, 0.0, 0.4538, 0.0, 0.1597, 0.0, 0.1513, 0.0, 0.4538, 0.0, 0.1597, 0.0, 0.4538, 0.0, 0.4454, 0.0, 0.1681, 0.0, 0.1597, 0.0, 0.4454, 0.0, 0.1681, 0.0, 0.4454, 0.0, 0.437, 0.0, 0.1765, 0.0, 0.1681, 0.0, 0.437, 0.0, 0.1765, 0.0, 0.437, 0.0, 0.4286, 0.0, 0.1849, 0.0, 0.1765, 0.0, 0.4286, 0.0, 0.1849, 0.0, 0.4286, 0.0, 0.4202, 0.0, 0.1933, 0.0, 0.1849, 0.0, 0.7815, 0.0, 0.7815, 0.0, 0.1849, 0.0, 0.7899, 0.0, 0.7899, 0.0, 0.1849, 0.0, 0.7983, 0.0, 0.7983, 0.0, 0.1849, 0.0, 0.8067, 0.0, 0.8067, 0.0, 0.1849, 0.0, 0.4202, 0.0, 0.8067, 0.0, 0.4202, 0.0, 0.8151, 0.0, 0.8151, 0.0, 0.4202, 0.0, 0.8235, 0.0, 0.8235, 0.0, 0.4202, 0.0, 0.8319, 0.0, 0.8319, 0.0, 0.4202, 0.0, 0.4118, 0.0, 0.1933, 0.0, 0.7815, 0.0, 0.7731, 0.0, 0.8403, 0.0, 0.8319, 0.0, 0.4118, 0.0, 0.1933, 0.0, 0.7731, 0.0, 0.7647, 0.0, 0.8487, 0.0, 0.8403, 0.0, 0.4118, 0.0, 0.1933, 0.0, 0.7647, 0.0, 0.7563, 0.0, 0.8571, 0.0, 0.8487, 0.0, 0.4118, 0.0, 0.1933, 0.0, 0.7563, 0.0, 0.7479, 0.0, 0.8655, 0.0, 0.8571, 0.0, 0.4118, 0.0, 0.1933, 0.0, 0.7479, 0.0, 0.7395, 0.0, 0.8739, 0.0, 0.8655, 0.0, 0.4118, 0.0, 0.1933, 0.0, 0.7395, 0.0, 0.7311, 0.0, 0.8824, 0.0, 0.8739, 0.0, 0.4118, 0.0, 0.1933, 0.0, 0.7311, 0.0, 0.7227, 0.0, 0.8908, 0.0, 0.8824, 0.0, 0.4118, 0.0, 0.2017, 0.0, 0.1933, 0.0, 0.7227, 0.0, 0.8908, 0.0, 0.4118, 0.0, 0.4034, 0.0, 0.2017, 0.0, 0.7227, 0.0, 0.7143, 0.0, 0.8992, 0.0, 0.8908, 0.0, 0.4034, 0.0, 0.2017, 0.0, 0.7143, 0.0, 0.7059, 0.0, 0.9076, 0.0, 0.8992, 0.0, 0.4034, 0.0, 0.2101, 0.0, 0.2017, 0.0, 0.7059, 0.0, 0.2101, 0.0, 0.7059, 0.0, 0.6975, 0.0, 0.916, 0.0, 0.9076, 0.0, 0.4034, 0.0, 0.916, 0.0, 0.4034, 0.0, 0.395, 0.0, 0.2101, 0.0, 0.6975, 0.0, 0.6891, 0.0, 0.9244, 0.0, 0.916, 0.0, 0.395, 0.0, 0.2185, 0.0, 0.2101, 0.0, 0.6891, 0.0, 0.9244, 0.0, 0.395, 0.0, 0.3866, 0.0, 0.2185, 0.0, 0.6891, 0.0, 0.6807, 0.0, 0.9328, 0.0, 0.9244, 0.0, 0.3866, 0.0, 0.2185, 0.0, 0.6807, 0.0, 0.6723, 0.0, 0.9412, 0.0, 0.9328, 0.0, 0.3866, 0.0, 0.2185, 0.0, 0.6723, 0.0, 0.6639, 0.0, 0.9496, 0.0, 0.9412, 0.0, 0.3866, 0.0, 0.2269, 0.0, 0.2185, 0.0, 0.6639, 0.0, 0.9496, 0.0, 0.3866, 0.0, 0.3782, 0.0, 0.2269, 0.0, 0.6639, 0.0, 0.6555, 0.0, 0.958, 0.0, 0.9496, 0.0, 0.3782, 0.0, 0.2269, 0.0, 0.6555, 0.0, 0.6471, 0.0, 0.9664, 0.0, 0.958, 0.0, 0.3782, 0.0, 0.2353, 0.0, 0.2269, 0.0, 0.6471, 0.0, 0.9664, 0.0, 0.3782, 0.0, 0.3697, 0.0, 0.2353, 0.0, 0.6471, 0.0, 0.6387, 0.0, 0.9748, 0.0, 0.9664, 0.0, 0.3697, 0.0, 0.2353, 0.0, 0.6387, 0.0, 0.6303, 0.0, 0.9832, 0.0, 0.9748, 0.0, 0.3697, 0.0, 0.2353, 0.0, 0.6303, 0.0, 0.6218, 0.0, 0.9916, 0.0, 0.9832, 0.0, 0.3697, 0.0, 0.2353, 0.0, 0.6218, 0.0, 0.6134, 0.0, 1.0, 0.0, 0.9916, 0.0, 0.3697, 0.0, 0.2437, 0.0, 0.2353, 0.0, 0.6134, 0.0, 1.0, 0.0, 0.3697, 0.0, 0.3613, 0.0, 0.2437, 0.0, 0.6134, 0.0, 0.605, 0.0, 0.605, 0.0, 1.0, 0.0, 0.3613, 0.0, 0.2437, 0.0, 0.605, 0.0, 0.3613, 0.0, 0.2521, 0.0, 0.2437, 0.0, 0.3613, 0.0, 0.2521, 0.0, 0.3613, 0.0, 0.3529, 0.0, 0.2605, 0.0, 0.2521, 0.0, 0.3529, 0.0, 0.2605, 0.0, 0.3529, 0.0, 0.3445, 0.0, 0.2689, 0.0, 0.2605, 0.0, 0.3445, 0.0, 0.2689, 0.0, 0.3445, 0.0, 0.3361, 0.0, 0.2773, 0.0, 0.2689, 0.0, 0.3361, 0.0, 0.2773, 0.0, 0.3361, 0.0, 0.3277, 0.0, 0.2857, 0.0, 0.2773, 0.0, 0.3277, 0.0, 0.2857, 0.0, 0.3277, 0.0, 0.3193, 0.0, 0.2941, 0.0, 0.2857, 0.0, 0.3193, 0.0, 0.2941, 0.0, 0.3193, 0.0, 0.3109, 0.0, 0.3025, 0.0, 0.2941, 0.0, 0.3109, 0.0, 0.1092, 0.0, 0.1008, 0.0, 0.1008, 0.0, 0.1092, 0.0, 0.1008, 0.0, 0.09244, 0.0, 0.09244, 0.0, 0.1008, 0.0, 0.5126, 0.0, 0.5042, 0.0, 0.5042, 0.0, 0.5126, 0.0, 0.5042, 0.0, 0.4958, 0.0, 0.4958, 0.0, 0.5042, 0.0, 0.521, 0.0, 0.5126, 0.0, 0.5126, 0.0, 0.521, 0.0, 0.09244, 0.0, 0.08403, 0.0, 0.08403, 0.0, 0.09244, 0.0, 0.5294, 0.0, 0.521, 0.0, 0.521, 0.0, 0.5294, 0.0, 0.08403, 0.0, 0.07563, 0.0, 0.07563, 0.0, 0.08403, 0.0, 0.5378, 0.0, 0.5294, 0.0, 0.5294, 0.0, 0.5378, 0.0, 0.07563, 0.0, 0.06723, 0.0, 0.06723, 0.0, 0.07563, 0.0, 0.5462, 0.0, 0.5378, 0.0, 0.5378, 0.0, 0.5462, 0.0, 0.06723, 0.0, 0.05882, 0.0, 0.05882, 0.0, 0.06723, 0.0, 0.1176, 0.0, 0.1092, 0.0, 0.1092, 0.0, 0.1176, 0.0, 0.4958, 0.0, 0.4874, 0.0, 0.4874, 0.0, 0.4958, 0.0, 0.5546, 0.0, 0.5462, 0.0, 0.5462, 0.0, 0.5546, 0.0, 0.05882, 0.0, 0.05042, 0.0, 0.05042, 0.0, 0.05882, 0.0, 0.563, 0.0, 0.5546, 0.0, 0.5546, 0.0, 0.563, 0.0, 0.05042, 0.0, 0.04202, 0.0, 0.04202, 0.0, 0.05042, 0.0, 0.5714, 0.0, 0.563, 0.0, 0.563, 0.0, 0.5714, 0.0, 0.04202, 0.0, 0.03361, 0.0, 0.03361, 0.0, 0.04202, 0.0, 0.5798, 0.0, 0.5714, 0.0, 0.5714, 0.0, 0.5798, 0.0, 0.03361, 0.0, 0.02521, 0.0, 0.02521, 0.0, 0.03361, 0.0, 0.5882, 0.0, 0.5798, 0.0, 0.5798, 0.0, 0.5882, 0.0, 0.02521, 0.0, 0.01681, 0.0, 0.01681, 0.0, 0.02521, 0.0, 0.5966, 0.0, 0.5882, 0.0, 0.5882, 0.0, 0.5966, 0.0, 0.01681, 0.0, 0.008403, 0.0, 0.008403, 0.0, 0.01681, 0.0, 0.0, 0.0, 0.5966, 0.0, 0.5966, 0.0, 0.0, 0.0, 0.008403, 0.0, 0.0, 0.0, 0.0, 0.0, 0.008403, 0.0, 0.1261, 0.0, 0.1176, 0.0, 0.1176, 0.0, 0.1261, 0.0, 0.4874, 0.0, 0.479, 0.0, 0.479, 0.0, 0.4874, 0.0, 0.1345, 0.0, 0.1261, 0.0, 0.1261, 0.0, 0.1345, 0.0, 0.479, 0.0, 0.4706, 0.0, 0.4706, 0.0, 0.479, 0.0, 0.1429, 0.0, 0.1345, 0.0, 0.1345, 0.0, 0.1429, 0.0, 0.4706, 0.0, 0.4622, 0.0, 0.4622, 0.0, 0.4706, 0.0, 0.1513, 0.0, 0.1429, 0.0, 0.1429, 0.0, 0.1513, 0.0, 0.4622, 0.0, 0.4538, 0.0, 0.4538, 0.0, 0.4622, 0.0, 0.1597, 0.0, 0.1513, 0.0, 0.1513, 0.0, 0.1597, 0.0, 0.4538, 0.0, 0.4454, 0.0, 0.4454, 0.0, 0.4538, 0.0, 0.1681, 0.0, 0.1597, 0.0, 0.1597, 0.0, 0.1681, 0.0, 0.4454, 0.0, 0.437, 0.0, 0.437, 0.0, 0.4454, 0.0, 0.1765, 0.0, 0.1681, 0.0, 0.1681, 0.0, 0.1765, 0.0, 0.437, 0.0, 0.4286, 0.0, 0.4286, 0.0, 0.437, 0.0, 0.1849, 0.0, 0.1765, 0.0, 0.1765, 0.0, 0.1849, 0.0, 0.4286, 0.0, 0.4202, 0.0, 0.4202, 0.0, 0.4286, 0.0, 0.1933, 0.0, 0.1849, 0.0, 0.1849, 0.0, 0.1933, 0.0, 0.7899, 0.0, 0.7815, 0.0, 0.7815, 0.0, 0.7899, 0.0, 0.7983, 0.0, 0.7899, 0.0, 0.7899, 0.0, 0.7983, 0.0, 0.8067, 0.0, 0.7983, 0.0, 0.7983, 0.0, 0.8067, 0.0, 0.8151, 0.0, 0.8067, 0.0, 0.8067, 0.0, 0.8151, 0.0, 0.8235, 0.0, 0.8151, 0.0, 0.8151, 0.0, 0.8235, 0.0, 0.8319, 0.0, 0.8235, 0.0, 0.8235, 0.0, 0.8319, 0.0, 0.4202, 0.0, 0.4118, 0.0, 0.4118, 0.0, 0.4202, 0.0, 0.7815, 0.0, 0.7731, 0.0, 0.7731, 0.0, 0.7815, 0.0, 0.8403, 0.0, 0.8319, 0.0, 0.8319, 0.0, 0.8403, 0.0, 0.7731, 0.0, 0.7647, 0.0, 0.7647, 0.0, 0.7731, 0.0, 0.8487, 0.0, 0.8403, 0.0, 0.8403, 0.0, 0.8487, 0.0, 0.7647, 0.0, 0.7563, 0.0, 0.7563, 0.0, 0.7647, 0.0, 0.8571, 0.0, 0.8487, 0.0, 0.8487, 0.0, 0.8571, 0.0, 0.7563, 0.0, 0.7479, 0.0, 0.7479, 0.0, 0.7563, 0.0, 0.8655, 0.0, 0.8571, 0.0, 0.8571, 0.0, 0.8655, 0.0, 0.7479, 0.0, 0.7395, 0.0, 0.7395, 0.0, 0.7479, 0.0, 0.8739, 0.0, 0.8655, 0.0, 0.8655, 0.0, 0.8739, 0.0, 0.7395, 0.0, 0.7311, 0.0, 0.7311, 0.0, 0.7395, 0.0, 0.8824, 0.0, 0.8739, 0.0, 0.8739, 0.0, 0.8824, 0.0, 0.7311, 0.0, 0.7227, 0.0, 0.7227, 0.0, 0.7311, 0.0, 0.8908, 0.0, 0.8824, 0.0, 0.8824, 0.0, 0.8908, 0.0, 0.2017, 0.0, 0.1933, 0.0, 0.1933, 0.0, 0.2017, 0.0, 0.4118, 0.0, 0.4034, 0.0, 0.4034, 0.0, 0.4118, 0.0, 0.7227, 0.0, 0.7143, 0.0, 0.7143, 0.0, 0.7227, 0.0, 0.8992, 0.0, 0.8908, 0.0, 0.8908, 0.0, 0.8992, 0.0, 0.7143, 0.0, 0.7059, 0.0, 0.7059, 0.0, 0.7143, 0.0, 0.9076, 0.0, 0.8992, 0.0, 0.8992, 0.0, 0.9076, 0.0, 0.2101, 0.0, 0.2017, 0.0, 0.2017, 0.0, 0.2101, 0.0, 0.7059, 0.0, 0.6975, 0.0, 0.6975, 0.0, 0.7059, 0.0, 0.916, 0.0, 0.9076, 0.0, 0.9076, 0.0, 0.916, 0.0, 0.4034, 0.0, 0.395, 0.0, 0.395, 0.0, 0.4034, 0.0, 0.6975, 0.0, 0.6891, 0.0, 0.6891, 0.0, 0.6975, 0.0, 0.9244, 0.0, 0.916, 0.0, 0.916, 0.0, 0.9244, 0.0, 0.2185, 0.0, 0.2101, 0.0, 0.2101, 0.0, 0.2185, 0.0, 0.395, 0.0, 0.3866, 0.0, 0.3866, 0.0, 0.395, 0.0, 0.6891, 0.0, 0.6807, 0.0, 0.6807, 0.0, 0.6891, 0.0, 0.9328, 0.0, 0.9244, 0.0, 0.9244, 0.0, 0.9328, 0.0, 0.6807, 0.0, 0.6723, 0.0, 0.6723, 0.0, 0.6807, 0.0, 0.9412, 0.0, 0.9328, 0.0, 0.9328, 0.0, 0.9412, 0.0, 0.6723, 0.0, 0.6639, 0.0, 0.6639, 0.0, 0.6723, 0.0, 0.9496, 0.0, 0.9412, 0.0, 0.9412, 0.0, 0.9496, 0.0, 0.2269, 0.0, 0.2185, 0.0, 0.2185, 0.0, 0.2269, 0.0, 0.3866, 0.0, 0.3782, 0.0, 0.3782, 0.0, 0.3866, 0.0, 0.6639, 0.0, 0.6555, 0.0, 0.6555, 0.0, 0.6639, 0.0, 0.958, 0.0, 0.9496, 0.0, 0.9496, 0.0, 0.958, 0.0, 0.6555, 0.0, 0.6471, 0.0, 0.6471, 0.0, 0.6555, 0.0, 0.9664, 0.0, 0.958, 0.0, 0.958, 0.0, 0.9664, 0.0, 0.2353, 0.0, 0.2269, 0.0, 0.2269, 0.0, 0.2353, 0.0, 0.3782, 0.0, 0.3697, 0.0, 0.3697, 0.0, 0.3782, 0.0, 0.6471, 0.0, 0.6387, 0.0, 0.6387, 0.0, 0.6471, 0.0, 0.9748, 0.0, 0.9664, 0.0, 0.9664, 0.0, 0.9748, 0.0, 0.6387, 0.0, 0.6303, 0.0, 0.6303, 0.0, 0.6387, 0.0, 0.9832, 0.0, 0.9748, 0.0, 0.9748, 0.0, 0.9832, 0.0, 0.6303, 0.0, 0.6218, 0.0, 0.6218, 0.0, 0.6303, 0.0, 0.9916, 0.0, 0.9832, 0.0, 0.9832, 0.0, 0.9916, 0.0, 0.6218, 0.0, 0.6134, 0.0, 0.6134, 0.0, 0.6218, 0.0, 1.0, 0.0, 0.9916, 0.0, 0.9916, 0.0, 1.0, 0.0, 0.2437, 0.0, 0.2353, 0.0, 0.2353, 0.0, 0.2437, 0.0, 0.3697, 0.0, 0.3613, 0.0, 0.3613, 0.0, 0.3697, 0.0, 0.6134, 0.0, 0.605, 0.0, 0.605, 0.0, 0.6134, 0.0, 0.605, 0.0, 1.0, 0.0, 1.0, 0.0, 0.605, 0.0, 0.2521, 0.0, 0.2437, 0.0, 0.2437, 0.0, 0.2521, 0.0, 0.3613, 0.0, 0.3529, 0.0, 0.3529, 0.0, 0.3613, 0.0, 0.2605, 0.0, 0.2521, 0.0, 0.2521, 0.0, 0.2605, 0.0, 0.3529, 0.0, 0.3445, 0.0, 0.3445, 0.0, 0.3529, 0.0, 0.2689, 0.0, 0.2605, 0.0, 0.2605, 0.0, 0.2689, 0.0, 0.3445, 0.0, 0.3361, 0.0, 0.3361, 0.0, 0.3445, 0.0, 0.2773, 0.0, 0.2689, 0.0, 0.2689, 0.0, 0.2773, 0.0, 0.3361, 0.0, 0.3277, 0.0, 0.3277, 0.0, 0.3361, 0.0, 0.2857, 0.0, 0.2773, 0.0, 0.2773, 0.0, 0.2857, 0.0, 0.3277, 0.0, 0.3193, 0.0, 0.3193, 0.0, 0.3277, 0.0, 0.2941, 0.0, 0.2857, 0.0, 0.2857, 0.0, 0.2941, 0.0, 0.3193, 0.0, 0.3109, 0.0, 0.3109, 0.0, 0.3193, 0.0, 0.3025, 0.0, 0.2941, 0.0, 0.2941, 0.0, 0.3025, 0.0, 0.3109, 0.0, 0.3025, 0.0, 0.3025, 0.0, 0.3109, 0.0])
me_curve_001.materials.append(mat_svgmat)
me_curve_001.materials.append(None)
me_curve_001.materials.append(mat_material)
me_curve_001.use_remesh_fix_poles = True
me_curve_001.use_remesh_preserve_attributes = False
me_curve_001.update()

# ---- objects
ob_curve_001 = bpy.data.objects.new('Curve.001', me_curve_001)
ob_empty = bpy.data.objects.new('Empty', None)

# ---- transforms, parenting, visibility, modifiers, constraints
ob_curve_001.location = (-0.002095, 1.329, 2.082)
ob_curve_001.rotation_euler = (1.571, 0.9314, 4.393)
ob_curve_001.scale = (30.95, 30.95, 30.95)
ob_curve_001.lineart.crease_threshold = 0.0
ob_empty.location = (0.0, 0.0, 0.0)

# ---- collection membership
col_collection.objects.link(ob_curve_001)
col_collection.objects.link(ob_empty)

# ---- scene / render settings (as saved in the file)
scene.frame_start = 1; scene.frame_end = 60; scene.frame_set(28)
scene.render.engine = 'BLENDER_EEVEE_NEXT'
scene.cycles.use_denoising = False
scene.cycles.samples = 128
scene.cycles.sampling_pattern = 'TABULATED_SOBOL'
scene.cycles.use_adaptive_sampling = False
scene.cycles.use_light_tree = False
scene.view_settings.view_transform = 'Filmic'
bpy.context.view_layer.update()

# ---- added for rendering (the .blend has no active camera and no usable light): camera, sun
cam_auto = bpy.data.cameras.new('AutoCamera')
cam_auto.lens = 50.0
cam_auto.sensor_width = 36.0
cam_auto.clip_end = 1000.0
ob_auto_camera = bpy.data.objects.new('AutoCamera', cam_auto)
scene.collection.objects.link(ob_auto_camera)
ob_auto_camera.location = (4.27065, -3.71152, 5.436)
ob_auto_camera.rotation_euler = (1.09748, -7.21219e-08, 0.694738)
scene.camera = ob_auto_camera
light_auto_sun = bpy.data.lights.new('AutoSun', 'SUN')
light_auto_sun.energy = 3.0
light_auto_sun.angle = 0.0523599
ob_auto_sun = bpy.data.objects.new('AutoSun', light_auto_sun)
scene.collection.objects.link(ob_auto_sun)
ob_auto_sun.rotation_euler = (0.872665, 0.174533, 0.523599)
bpy.context.view_layer.update()
